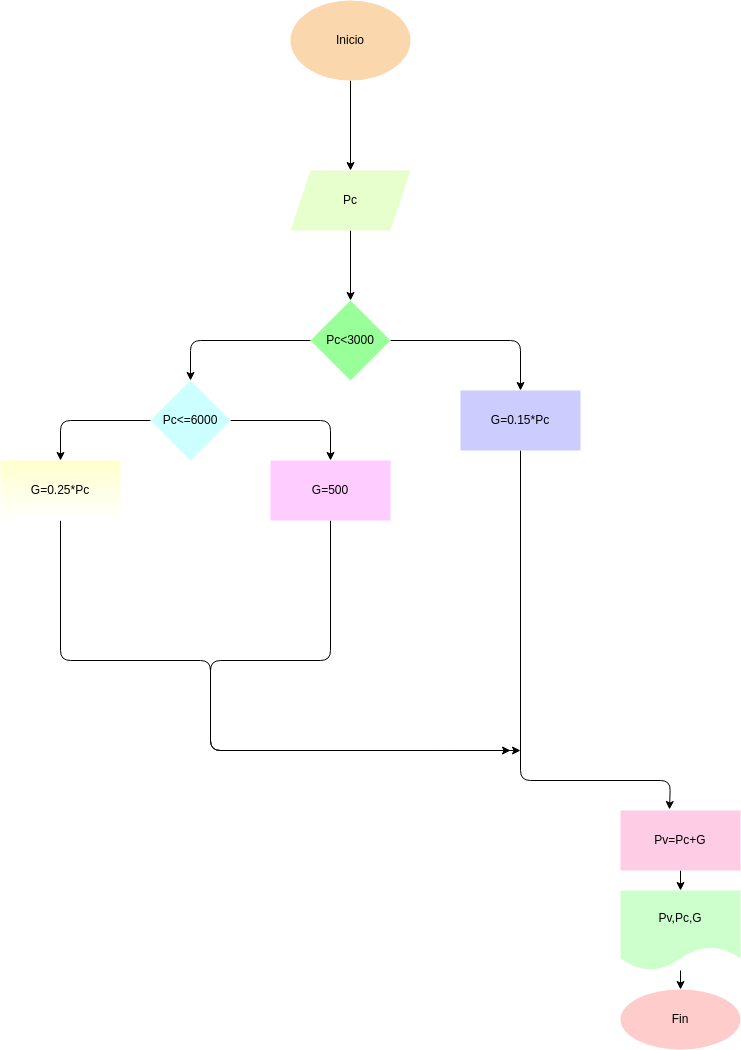

The diagram above was exported from draw.io. Its source (the exported page's mxGraphModel, read from the mxfile embedded in the PNG):
<mxGraphModel dx="1427" dy="459" grid="1" gridSize="10" guides="1" tooltips="1" connect="1" arrows="1" fold="1" page="1" pageScale="1" pageWidth="827" pageHeight="1169" math="0" shadow="0">
  <root>
    <mxCell id="0" />
    <mxCell id="1" parent="0" />
    <mxCell id="4" value="" style="edgeStyle=none;html=1;" parent="1" source="2" target="3" edge="1">
      <mxGeometry relative="1" as="geometry" />
    </mxCell>
    <mxCell id="2" value="&lt;font color=&quot;#000000&quot;&gt;Inicio&lt;/font&gt;" style="ellipse;whiteSpace=wrap;html=1;fillColor=#fad7ac;strokeColor=none;" parent="1" vertex="1">
      <mxGeometry x="260" y="180" width="120" height="80" as="geometry" />
    </mxCell>
    <mxCell id="6" value="" style="edgeStyle=none;html=1;" parent="1" source="3" target="5" edge="1">
      <mxGeometry relative="1" as="geometry" />
    </mxCell>
    <mxCell id="3" value="&lt;font color=&quot;#000000&quot;&gt;Pc&lt;/font&gt;" style="shape=parallelogram;perimeter=parallelogramPerimeter;whiteSpace=wrap;html=1;fixedSize=1;strokeColor=none;fillColor=#E6FFCC;" parent="1" vertex="1">
      <mxGeometry x="260" y="350" width="120" height="60" as="geometry" />
    </mxCell>
    <mxCell id="8" value="" style="edgeStyle=none;html=1;" parent="1" source="5" target="7" edge="1">
      <mxGeometry relative="1" as="geometry">
        <Array as="points">
          <mxPoint x="160" y="520" />
        </Array>
      </mxGeometry>
    </mxCell>
    <mxCell id="10" value="" style="edgeStyle=none;html=1;" parent="1" source="5" target="9" edge="1">
      <mxGeometry relative="1" as="geometry">
        <Array as="points">
          <mxPoint x="490" y="520" />
        </Array>
      </mxGeometry>
    </mxCell>
    <mxCell id="5" value="&lt;font color=&quot;#000000&quot;&gt;Pc&amp;lt;3000&lt;/font&gt;" style="rhombus;whiteSpace=wrap;html=1;strokeColor=none;fillColor=#99FF99;" parent="1" vertex="1">
      <mxGeometry x="280" y="480" width="80" height="80" as="geometry" />
    </mxCell>
    <mxCell id="12" value="" style="edgeStyle=none;html=1;" parent="1" source="7" target="11" edge="1">
      <mxGeometry relative="1" as="geometry">
        <Array as="points">
          <mxPoint x="300" y="600" />
        </Array>
      </mxGeometry>
    </mxCell>
    <mxCell id="14" value="" style="edgeStyle=none;html=1;" parent="1" source="7" target="13" edge="1">
      <mxGeometry relative="1" as="geometry">
        <Array as="points">
          <mxPoint x="30" y="600" />
        </Array>
      </mxGeometry>
    </mxCell>
    <mxCell id="7" value="&lt;font color=&quot;#000000&quot;&gt;Pc&amp;lt;=6000&lt;/font&gt;" style="rhombus;whiteSpace=wrap;html=1;strokeColor=none;fillColor=#CCFFFF;" parent="1" vertex="1">
      <mxGeometry x="120" y="560" width="80" height="80" as="geometry" />
    </mxCell>
    <mxCell id="23" style="edgeStyle=none;html=1;fontColor=#000000;entryX=0.408;entryY=-0.017;entryDx=0;entryDy=0;entryPerimeter=0;" edge="1" parent="1" source="9" target="15">
      <mxGeometry relative="1" as="geometry">
        <mxPoint x="690" y="960" as="targetPoint" />
        <Array as="points">
          <mxPoint x="490" y="960" />
          <mxPoint x="640" y="960" />
        </Array>
      </mxGeometry>
    </mxCell>
    <mxCell id="9" value="&lt;font color=&quot;#000000&quot;&gt;G=0.15*Pc&lt;/font&gt;" style="whiteSpace=wrap;html=1;strokeColor=none;fillColor=#CCCCFF;" parent="1" vertex="1">
      <mxGeometry x="430" y="570" width="120" height="60" as="geometry" />
    </mxCell>
    <mxCell id="17" style="edgeStyle=none;html=1;" parent="1" source="11" edge="1">
      <mxGeometry relative="1" as="geometry">
        <Array as="points">
          <mxPoint x="300" y="840" />
          <mxPoint x="180" y="840" />
          <mxPoint x="180" y="930" />
          <mxPoint x="414" y="930" />
        </Array>
        <mxPoint x="480" y="930" as="targetPoint" />
      </mxGeometry>
    </mxCell>
    <mxCell id="11" value="&lt;font color=&quot;#000000&quot;&gt;G=500&lt;/font&gt;" style="whiteSpace=wrap;html=1;strokeColor=none;fillColor=#FFCCFF;" parent="1" vertex="1">
      <mxGeometry x="240" y="640" width="120" height="60" as="geometry" />
    </mxCell>
    <mxCell id="16" value="" style="edgeStyle=none;html=1;" parent="1" source="13" edge="1">
      <mxGeometry relative="1" as="geometry">
        <Array as="points">
          <mxPoint x="30" y="840" />
          <mxPoint x="180" y="840" />
          <mxPoint x="180" y="930" />
          <mxPoint x="414" y="930" />
        </Array>
        <mxPoint x="490" y="930" as="targetPoint" />
      </mxGeometry>
    </mxCell>
    <mxCell id="13" value="&lt;font color=&quot;#000000&quot;&gt;G=0.25*Pc&lt;/font&gt;" style="whiteSpace=wrap;html=1;strokeColor=none;gradientColor=#ffffff;fillColor=#FFFFCC;" parent="1" vertex="1">
      <mxGeometry x="-30" y="640" width="120" height="60" as="geometry" />
    </mxCell>
    <mxCell id="20" value="" style="edgeStyle=none;html=1;" parent="1" source="15" target="19" edge="1">
      <mxGeometry relative="1" as="geometry" />
    </mxCell>
    <mxCell id="15" value="&lt;font color=&quot;#000000&quot;&gt;Pv=Pc+G&lt;/font&gt;" style="whiteSpace=wrap;html=1;strokeColor=none;fillColor=#FFCCE6;" parent="1" vertex="1">
      <mxGeometry x="590" y="990" width="120" height="60" as="geometry" />
    </mxCell>
    <mxCell id="22" value="" style="edgeStyle=none;html=1;" parent="1" source="19" target="21" edge="1">
      <mxGeometry relative="1" as="geometry" />
    </mxCell>
    <mxCell id="19" value="&lt;font color=&quot;#000000&quot;&gt;Pv,Pc,G&lt;/font&gt;" style="shape=document;whiteSpace=wrap;html=1;boundedLbl=1;strokeColor=none;fillColor=#CCFFCC;" parent="1" vertex="1">
      <mxGeometry x="590" y="1070" width="120" height="80" as="geometry" />
    </mxCell>
    <mxCell id="21" value="&lt;font color=&quot;#000000&quot;&gt;Fin&lt;/font&gt;" style="ellipse;whiteSpace=wrap;html=1;strokeColor=none;fillColor=#FFCCCC;" parent="1" vertex="1">
      <mxGeometry x="590" y="1169" width="120" height="60" as="geometry" />
    </mxCell>
  </root>
</mxGraphModel>